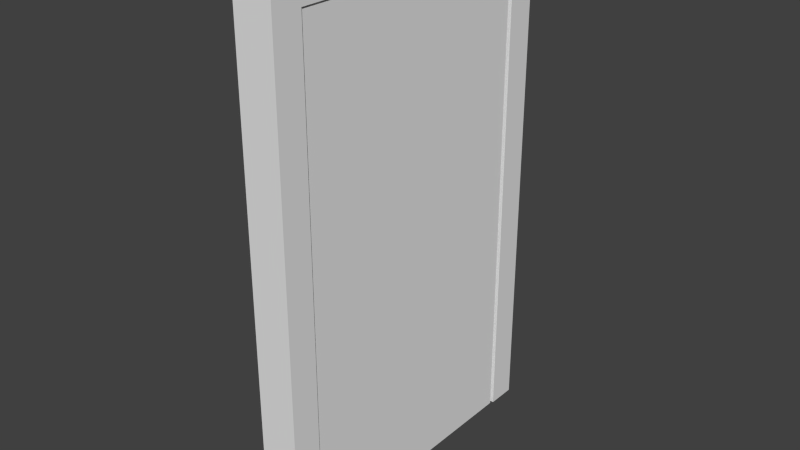 # Source: door.blend  (saved by Blender 2.75.0; exported with 4.5.12 LTS)
import bpy
from mathutils import Matrix  # noqa: F401  (used for matrix-valued properties, if any)

bpy.ops.wm.read_factory_settings(use_empty=True)
scene = bpy.context.scene
scene.name = 'Scene'

# ---- collections
col_collection_1 = bpy.data.collections.new('Collection 1'); scene.collection.children.link(col_collection_1)

# ---- materials (node trees are filled in below, after node groups)
mat_material = bpy.data.materials.new('Material')
mat_material.alpha_threshold = 0.0
mat_material.use_transparent_shadow = False
mat_material.roughness = 0.5
mat_material.line_color = (0.0, 0.0, 0.0, 1.0)

# ---- material node trees

# ---- world
world_world = bpy.data.worlds.new('World'); scene.world = world_world
world_world.color = (0.05088, 0.05088, 0.05088)
world_world.use_sun_shadow = False
world_world.sun_shadow_jitter_overblur = 0.0
world_world.cycles.sampling_method = 'MANUAL'
world_world.cycles.sample_map_resolution = 256

# ---- meshes
me_cube_000 = bpy.data.meshes.new('Cube.000')
me_cube_000.from_pydata([(0.0666, 0.2516, -1.893), (0.0666, -2.248, -1.893), (-0.2345, -2.248, -1.893), (-0.2345, 0.2516, -1.893), (0.0666, 0.2516, 2.107), (0.0666, -2.248, 2.107), (-0.2345, -2.248, 2.107), (-0.2345, 0.2516, 2.107), (-0.1016, -2.021, -1.893), (-0.1016, 0.02378, -1.893), (0.0666, 0.02378, 1.897), (0.0666, -2.021, 1.897), (0.0666, -2.021, -1.893), (0.0666, 0.02378, -1.893), (-0.1016, 0.02378, 1.897), (-0.1016, -2.021, 1.897)], [], [(15, 11, 12, 8), (4, 7, 6, 5), (4, 5, 11, 10), (1, 5, 6, 2), (4, 0, 3, 7), (10, 11, 15, 14), (14, 15, 8, 9), (1, 12, 11, 5), (10, 14, 9, 13), (4, 10, 13, 0)])
_uv = me_cube_000.uv_layers.new(name='UVMap')
_uv.uv.foreach_set('vector', [0.7193, 0.2531, 0.7193, 0.2231, 0.04169, 0.2231, 0.04169, 0.2531, 0.9333, 0.5269, 0.9871, 0.5269, 0.9871, 0.9739, 0.9333, 0.9739, 0.9333, 0.5269, 0.9333, 0.9739, 0.8958, 0.9331, 0.8958, 0.5677, 0.04169, 0.1823, 0.7568, 0.1823, 0.7568, 0.1285, 0.04169, 0.1285, 0.7568, 0.1823, 0.04169, 0.1823, 0.04169, 0.1285, 0.7568, 0.1285, 0.8958, 0.5677, 0.8958, 0.9331, 0.8657, 0.9331, 0.8657, 0.5677, 0.9381, 0.2598, 0.8056, 0.2598, 0.8056, 0.01409, 0.9381, 0.01409, 0.04169, 0.1823, 0.04169, 0.2231, 0.7193, 0.2231, 0.7568, 0.1823, 0.7193, 0.2231, 0.7193, 0.2531, 0.04169, 0.2531, 0.04169, 0.2231, 0.7568, 0.1823, 0.7193, 0.2231, 0.04169, 0.2231, 0.04169, 0.1823])
me_cube_000.materials.append(mat_material)
me_cube_000.use_remesh_preserve_volume = False
me_cube_000.use_remesh_preserve_attributes = False
me_cube_000.use_mirror_vertex_groups = False
me_cube_000.update()
me_cube_004 = bpy.data.meshes.new('Cube.004')
me_cube_004.from_pydata([(-0.05468, -2.011, -1.893), (-0.05468, -0.0009923, -1.893), (-0.05468, -0.0009923, 1.891), (-0.05468, -2.011, 1.897), (0.05472, -0.0009923, 1.891), (0.05472, -0.0009923, -1.893), (0.05472, -2.011, -1.893), (0.05472, -2.011, 1.891)], [], [(2, 1, 0, 3), (4, 7, 6, 5), (2, 3, 7, 4), (1, 2, 4, 5), (3, 0, 6, 7), (0, 1, 5, 6)])
_uv = me_cube_004.uv_layers.new(name='UVMap')
_uv.uv.foreach_set('vector', [0.025, 0.9663, 0.025, 0.2898, 0.3844, 0.2898, 0.3844, 0.9674, 0.7609, 0.3057, 0.4015, 0.3057, 0.4015, 0.9822, 0.7609, 0.9822, 0.8293, 0.6433, 0.8293, 0.2839, 0.8489, 0.2839, 0.8489, 0.6433, 0.7853, 0.961, 0.7853, 0.2845, 0.8049, 0.2845, 0.8049, 0.961, 0.8049, 0.2834, 0.8049, 0.961, 0.7853, 0.961, 0.7853, 0.2845, 0.8489, 0.2839, 0.8489, 0.6433, 0.8293, 0.6433, 0.8293, 0.2839])
me_cube_004.materials.append(mat_material)
me_cube_004.use_remesh_preserve_volume = False
me_cube_004.use_remesh_preserve_attributes = False
me_cube_004.use_mirror_vertex_groups = False
me_cube_004.update()

# ---- objects
ob_frame = bpy.data.objects.new('frame', me_cube_000)
ob_door = bpy.data.objects.new('door', me_cube_004)

# ---- transforms, parenting, visibility, modifiers, constraints
ob_frame.location = (0.1044, 0.9984, 1.893)
ob_frame.lock_rotations_4d = False
ob_frame.empty_display_type = 'ARROWS'
ob_frame.lineart.crease_threshold = 0.0
ob_door.location = (0.1044, 0.9984, 1.893)
ob_door.lock_rotations_4d = False
ob_door.empty_display_type = 'ARROWS'
ob_door.lineart.crease_threshold = 0.0

# ---- collection membership
col_collection_1.objects.link(ob_frame)
col_collection_1.objects.link(ob_door)

# ---- scene / render settings (as saved in the file)
scene.frame_start = 1; scene.frame_end = 250; scene.frame_set(1)
scene.render.engine = 'BLENDER_EEVEE_NEXT'
scene.render.resolution_percentage = 50
scene.render.dither_intensity = 0.0
scene.render.use_bake_selected_to_active = True
scene.cycles.use_denoising = False
scene.cycles.samples = 10
scene.cycles.sampling_pattern = 'TABULATED_SOBOL'
scene.cycles.light_sampling_threshold = 0.0
scene.cycles.use_adaptive_sampling = False
scene.cycles.use_light_tree = False
scene.cycles.blur_glossy = 0.0
scene.cycles.pixel_filter_type = 'GAUSSIAN'
scene.cycles.sample_clamp_indirect = 0.0
scene.view_settings.view_transform = 'Standard'
bpy.context.view_layer.update()

# ---- added for rendering (the .blend has no active camera and no usable light): camera, sun
cam_auto = bpy.data.cameras.new('AutoCamera')
cam_auto.lens = 50.0
cam_auto.sensor_width = 36.0
cam_auto.clip_end = 1000.0
ob_auto_camera = bpy.data.objects.new('AutoCamera', cam_auto)
scene.collection.objects.link(ob_auto_camera)
ob_auto_camera.location = (4.39361, -5.24779, 5.49853)
ob_auto_camera.rotation_euler = (1.09748, -7.21219e-08, 0.694738)
scene.camera = ob_auto_camera
light_auto_sun = bpy.data.lights.new('AutoSun', 'SUN')
light_auto_sun.energy = 3.0
light_auto_sun.angle = 0.0523599
ob_auto_sun = bpy.data.objects.new('AutoSun', light_auto_sun)
scene.collection.objects.link(ob_auto_sun)
ob_auto_sun.rotation_euler = (0.872665, 0.174533, 0.523599)
bpy.context.view_layer.update()
